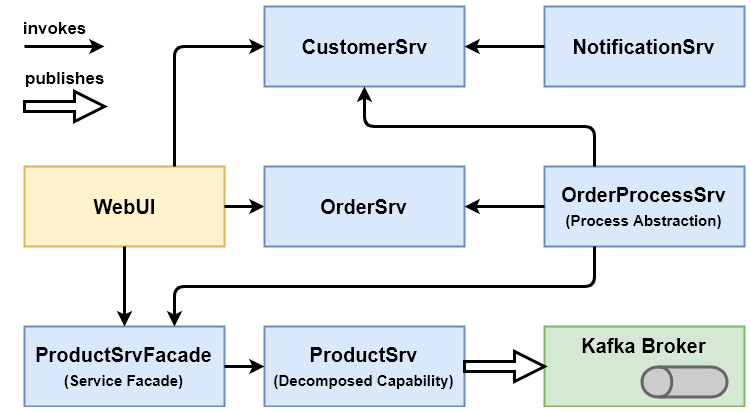

The diagram above was exported from draw.io. Its source (the exported page's mxGraphModel, read from the mxfile embedded in the PNG):
<mxGraphModel dx="1394" dy="968" grid="1" gridSize="10" guides="1" tooltips="1" connect="1" arrows="1" fold="1" page="1" pageScale="1" pageWidth="1169" pageHeight="826" background="#ffffff" math="0" shadow="0">
  <root>
    <mxCell id="0" />
    <mxCell id="1" parent="0" />
    <mxCell id="2" value="OrderProcessSrv&lt;br&gt;&lt;font style=&quot;font-size: 15px&quot;&gt;(Process Abstraction)&lt;/font&gt;&lt;br&gt;" style="rounded=0;whiteSpace=wrap;html=1;shadow=0;glass=0;comic=0;strokeColor=#6c8ebf;strokeWidth=2;fillColor=#dae8fc;fontFamily=Helvetica;fontSize=20;align=center;fontStyle=1" parent="1" vertex="1">
      <mxGeometry x="680" y="240" width="200" height="80" as="geometry" />
    </mxCell>
    <mxCell id="4" value="WebUI" style="rounded=0;whiteSpace=wrap;html=1;shadow=0;glass=0;comic=0;strokeColor=#d6b656;strokeWidth=2;fillColor=#fff2cc;fontFamily=Helvetica;fontSize=20;align=center;fontStyle=1" parent="1" vertex="1">
      <mxGeometry x="160" y="240" width="200" height="80" as="geometry" />
    </mxCell>
    <mxCell id="9" value="ProductSrvFacade&lt;br&gt;&lt;font style=&quot;font-size: 15px&quot;&gt;(&lt;font style=&quot;font-size: 15px&quot;&gt;Service Facade&lt;/font&gt;)&lt;/font&gt;&lt;br&gt;" style="rounded=0;whiteSpace=wrap;html=1;shadow=0;glass=0;comic=0;strokeColor=#6c8ebf;strokeWidth=2;fillColor=#dae8fc;fontFamily=Helvetica;fontSize=20;align=center;fontStyle=1" parent="1" vertex="1">
      <mxGeometry x="160" y="400" width="200" height="80" as="geometry" />
    </mxCell>
    <mxCell id="10" value="CustomerSrv" style="rounded=0;whiteSpace=wrap;html=1;shadow=0;glass=0;comic=0;strokeColor=#6c8ebf;strokeWidth=2;fillColor=#dae8fc;fontFamily=Helvetica;fontSize=20;align=center;fontStyle=1" parent="1" vertex="1">
      <mxGeometry x="400" y="80" width="200" height="80" as="geometry" />
    </mxCell>
    <mxCell id="12" value="" style="endArrow=classic;html=1;shadow=0;strokeWidth=3;fontFamily=Helvetica;fontSize=20;edgeStyle=orthogonalEdgeStyle;exitX=0.25;exitY=1;entryX=0.75;entryY=0;" parent="1" source="2" target="9" edge="1">
      <mxGeometry width="50" height="50" relative="1" as="geometry">
        <mxPoint x="643.333333333333" y="370" as="sourcePoint" />
        <mxPoint x="736.6666666666665" y="410" as="targetPoint" />
      </mxGeometry>
    </mxCell>
    <mxCell id="16" value="" style="endArrow=classic;html=1;shadow=0;strokeWidth=3;fontFamily=Helvetica;fontSize=20;edgeStyle=orthogonalEdgeStyle;exitX=0.25;exitY=0;" parent="1" source="2" target="10" edge="1">
      <mxGeometry width="50" height="50" relative="1" as="geometry">
        <mxPoint x="650" y="300" as="sourcePoint" />
        <mxPoint x="850" y="240" as="targetPoint" />
        <Array as="points">
          <mxPoint x="730" y="200" />
          <mxPoint x="500" y="200" />
        </Array>
      </mxGeometry>
    </mxCell>
    <mxCell id="18" value="" style="endArrow=classic;html=1;shadow=0;strokeWidth=3;fontFamily=Helvetica;fontSize=20;" parent="1" source="4" target="28" edge="1">
      <mxGeometry width="50" height="50" relative="1" as="geometry">
        <mxPoint x="650" y="310" as="sourcePoint" />
        <mxPoint x="430" y="280" as="targetPoint" />
      </mxGeometry>
    </mxCell>
    <mxCell id="23" value="NotificationSrv" style="rounded=0;whiteSpace=wrap;html=1;shadow=0;glass=0;comic=0;strokeColor=#6c8ebf;strokeWidth=2;fillColor=#dae8fc;fontFamily=Helvetica;fontSize=20;align=center;fontStyle=1" parent="1" vertex="1">
      <mxGeometry x="680" y="80" width="200" height="80" as="geometry" />
    </mxCell>
    <mxCell id="24" value="" style="endArrow=classic;html=1;shadow=0;strokeWidth=3;fontFamily=Helvetica;fontSize=20;exitX=0.75;exitY=0;entryX=0;entryY=0.5;edgeStyle=orthogonalEdgeStyle;" parent="1" source="4" target="10" edge="1">
      <mxGeometry width="50" height="50" relative="1" as="geometry">
        <mxPoint x="330" y="290" as="sourcePoint" />
        <mxPoint x="410" y="290" as="targetPoint" />
      </mxGeometry>
    </mxCell>
    <mxCell id="25" value="" style="endArrow=classic;html=1;shadow=0;strokeWidth=3;fontFamily=Helvetica;fontSize=20;" parent="1" source="4" target="9" edge="1">
      <mxGeometry width="50" height="50" relative="1" as="geometry">
        <mxPoint x="340" y="300" as="sourcePoint" />
        <mxPoint x="420" y="300" as="targetPoint" />
      </mxGeometry>
    </mxCell>
    <mxCell id="26" value="" style="endArrow=classic;html=1;shadow=0;strokeWidth=3;fontFamily=Helvetica;fontSize=20;" parent="1" source="23" target="10" edge="1">
      <mxGeometry width="50" height="50" relative="1" as="geometry">
        <mxPoint x="350" y="310" as="sourcePoint" />
        <mxPoint x="430" y="310" as="targetPoint" />
      </mxGeometry>
    </mxCell>
    <mxCell id="27" value="&lt;font style=&quot;font-size: 17px&quot;&gt;invokes&lt;/font&gt;" style="endArrow=classic;html=1;shadow=0;strokeWidth=3;fontFamily=Helvetica;fontSize=20;fontStyle=1" parent="1" edge="1">
      <mxGeometry x="-0.25" y="20" width="50" height="50" relative="1" as="geometry">
        <mxPoint x="160" y="120" as="sourcePoint" />
        <mxPoint x="240" y="120" as="targetPoint" />
        <mxPoint as="offset" />
      </mxGeometry>
    </mxCell>
    <mxCell id="28" value="OrderSrv" style="rounded=0;whiteSpace=wrap;html=1;shadow=0;glass=0;comic=0;strokeColor=#6c8ebf;strokeWidth=2;fillColor=#dae8fc;fontFamily=Helvetica;fontSize=20;align=center;fontStyle=1" parent="1" vertex="1">
      <mxGeometry x="400" y="240" width="200" height="80" as="geometry" />
    </mxCell>
    <mxCell id="29" value="" style="endArrow=classic;html=1;shadow=0;strokeWidth=3;fontFamily=Helvetica;fontSize=20;" parent="1" source="2" target="28" edge="1">
      <mxGeometry width="50" height="50" relative="1" as="geometry">
        <mxPoint x="690" y="330" as="sourcePoint" />
        <mxPoint x="570" y="410" as="targetPoint" />
      </mxGeometry>
    </mxCell>
    <mxCell id="30" value="ProductSrv&lt;br&gt;&lt;font style=&quot;font-size: 15px&quot;&gt;(Decomposed Capability)&lt;/font&gt;&lt;br&gt;" style="rounded=0;whiteSpace=wrap;html=1;shadow=0;glass=0;comic=0;strokeColor=#6c8ebf;strokeWidth=2;fillColor=#dae8fc;fontFamily=Helvetica;fontSize=20;align=center;fontStyle=1" parent="1" vertex="1">
      <mxGeometry x="400" y="400" width="200" height="80" as="geometry" />
    </mxCell>
    <mxCell id="31" value="" style="endArrow=classic;html=1;shadow=0;strokeWidth=3;fontFamily=Helvetica;fontSize=20;" parent="1" source="9" target="30" edge="1">
      <mxGeometry width="50" height="50" relative="1" as="geometry">
        <mxPoint x="690" y="330" as="sourcePoint" />
        <mxPoint x="570" y="410" as="targetPoint" />
      </mxGeometry>
    </mxCell>
    <mxCell id="33" value="Kafka Broker" style="rounded=0;whiteSpace=wrap;html=1;shadow=0;glass=0;comic=0;strokeColor=#82b366;strokeWidth=2;fillColor=#d5e8d4;fontFamily=Helvetica;fontSize=20;align=center;fontStyle=1;labelPosition=center;verticalLabelPosition=middle;verticalAlign=top;" parent="1" vertex="1">
      <mxGeometry x="680" y="400" width="200" height="80" as="geometry" />
    </mxCell>
    <mxCell id="34" value="" style="shape=cylinder;whiteSpace=wrap;html=1;boundedLbl=1;rounded=1;shadow=0;glass=0;comic=0;strokeColor=#666666;strokeWidth=3;fillColor=#CCCCCC;fontFamily=Georgia;fontSize=15;align=left;rotation=-90;" parent="1" vertex="1">
      <mxGeometry x="805" y="413" width="30" height="85" as="geometry" />
    </mxCell>
    <mxCell id="35" value="" style="endArrow=classic;html=1;shadow=0;strokeWidth=3;fontFamily=Helvetica;fontSize=20;shape=arrow;" parent="1" source="30" target="33" edge="1">
      <mxGeometry width="50" height="50" relative="1" as="geometry">
        <mxPoint x="650" y="510" as="sourcePoint" />
        <mxPoint x="650" y="590" as="targetPoint" />
      </mxGeometry>
    </mxCell>
    <mxCell id="36" value="&lt;font style=&quot;font-size: 17px&quot;&gt;&lt;b&gt;publishes&lt;/b&gt;&lt;/font&gt;" style="endArrow=classic;html=1;shadow=0;strokeWidth=3;fontFamily=Helvetica;fontSize=20;shape=arrow;" parent="1" edge="1">
      <mxGeometry y="30" width="50" height="50" relative="1" as="geometry">
        <mxPoint x="160" y="180" as="sourcePoint" />
        <mxPoint x="240" y="180" as="targetPoint" />
        <mxPoint as="offset" />
      </mxGeometry>
    </mxCell>
  </root>
</mxGraphModel>